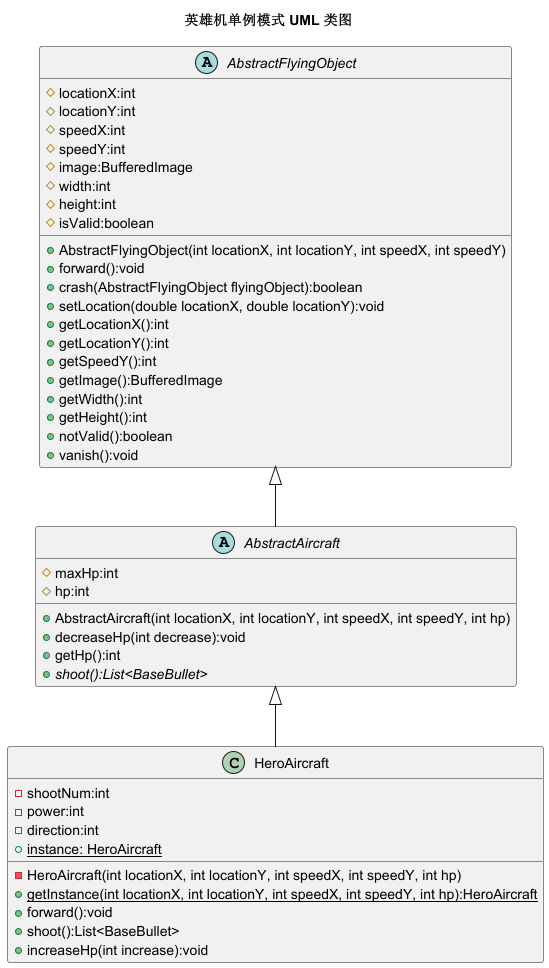

The diagram above was rendered by PlantUML. Its source (embedded in the PNG):
@startuml
'https://plantuml.com/class-diagram

title 英雄机单例模式 UML 类图

abstract class AbstractFlyingObject
{
    # locationX:int
    # locationY:int
    # speedX:int
    # speedY:int
    # image:BufferedImage
    # width:int
    # height:int
    # isValid:boolean

    + AbstractFlyingObject(int locationX, int locationY, int speedX, int speedY)
    + forward():void
    + crash(AbstractFlyingObject flyingObject):boolean
    + setLocation(double locationX, double locationY):void
    + getLocationX():int
    + getLocationY():int
    + getSpeedY():int
    + getImage():BufferedImage
    + getWidth():int
    + getHeight():int
    + notValid():boolean
    + vanish():void
}

abstract class AbstractAircraft
{
	# maxHp:int
    # hp:int
    + AbstractAircraft(int locationX, int locationY, int speedX, int speedY, int hp)
    + decreaseHp(int decrease):void
    + getHp():int
    + {abstract} shoot():List<BaseBullet>
}

class HeroAircraft {
    - shootNum:int
    - power:int
    - direction:int
    + {static} instance: HeroAircraft
    - HeroAircraft(int locationX, int locationY, int speedX, int speedY, int hp)
    + {static} getInstance(int locationX, int locationY, int speedX, int speedY, int hp):HeroAircraft
    + forward():void
    + shoot():List<BaseBullet>
    + increaseHp(int increase):void
}

AbstractFlyingObject <|-- AbstractAircraft
AbstractAircraft <|-- HeroAircraft

@enduml